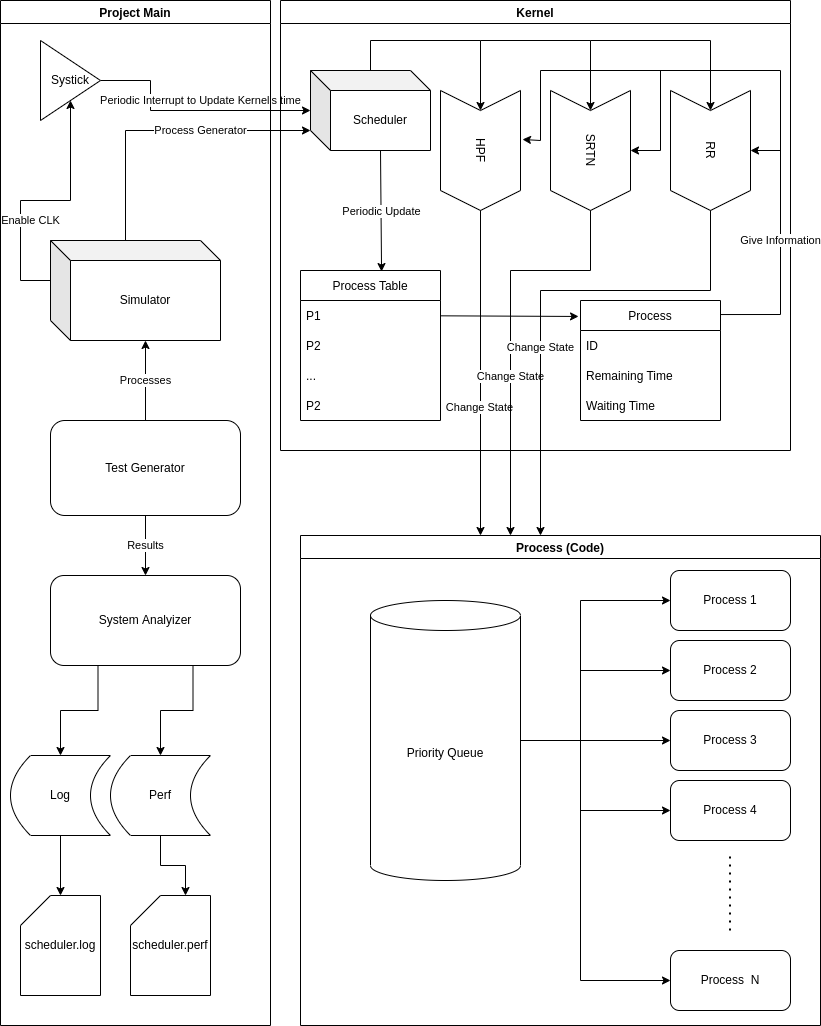

The diagram above was exported from draw.io. Its source (the exported page's mxGraphModel, read from the mxfile embedded in the PNG):
<mxGraphModel dx="1350" dy="773" grid="1" gridSize="10" guides="1" tooltips="1" connect="1" arrows="1" fold="1" page="1" pageScale="1" pageWidth="850" pageHeight="1100" background="none" math="0" shadow="0">
  <root>
    <mxCell id="0" />
    <mxCell id="1" parent="0" />
    <mxCell id="XShY3WhnpPATttCUAQq8-1" value="Scheduler" style="shape=cube;whiteSpace=wrap;html=1;boundedLbl=1;backgroundOutline=1;darkOpacity=0.05;darkOpacity2=0.1;" vertex="1" parent="1">
      <mxGeometry x="330" y="105" width="120" height="80" as="geometry" />
    </mxCell>
    <mxCell id="XShY3WhnpPATttCUAQq8-4" value="Periodic Interrupt to Update Kernel's time" style="endArrow=classic;html=1;rounded=0;exitX=1;exitY=0.5;exitDx=0;exitDy=0;" edge="1" parent="1" source="XShY3WhnpPATttCUAQq8-2" target="XShY3WhnpPATttCUAQq8-1">
      <mxGeometry x="0.0833" y="10" width="50" height="50" relative="1" as="geometry">
        <mxPoint x="370" y="175" as="sourcePoint" />
        <mxPoint x="320" y="145" as="targetPoint" />
        <Array as="points">
          <mxPoint x="170" y="115" />
          <mxPoint x="170" y="145" />
        </Array>
        <mxPoint as="offset" />
      </mxGeometry>
    </mxCell>
    <mxCell id="XShY3WhnpPATttCUAQq8-5" value="Kernel" style="swimlane;" vertex="1" parent="1">
      <mxGeometry x="300" y="35" width="510" height="450" as="geometry" />
    </mxCell>
    <mxCell id="XShY3WhnpPATttCUAQq8-6" value="Process Table" style="swimlane;fontStyle=0;childLayout=stackLayout;horizontal=1;startSize=30;horizontalStack=0;resizeParent=1;resizeParentMax=0;resizeLast=0;collapsible=1;marginBottom=0;" vertex="1" parent="XShY3WhnpPATttCUAQq8-5">
      <mxGeometry x="20" y="270" width="140" height="150" as="geometry" />
    </mxCell>
    <mxCell id="XShY3WhnpPATttCUAQq8-7" value="P1" style="text;strokeColor=none;fillColor=none;align=left;verticalAlign=middle;spacingLeft=4;spacingRight=4;overflow=hidden;points=[[0,0.5],[1,0.5]];portConstraint=eastwest;rotatable=0;" vertex="1" parent="XShY3WhnpPATttCUAQq8-6">
      <mxGeometry y="30" width="140" height="30" as="geometry" />
    </mxCell>
    <mxCell id="XShY3WhnpPATttCUAQq8-8" value="P2" style="text;strokeColor=none;fillColor=none;align=left;verticalAlign=middle;spacingLeft=4;spacingRight=4;overflow=hidden;points=[[0,0.5],[1,0.5]];portConstraint=eastwest;rotatable=0;" vertex="1" parent="XShY3WhnpPATttCUAQq8-6">
      <mxGeometry y="60" width="140" height="30" as="geometry" />
    </mxCell>
    <mxCell id="XShY3WhnpPATttCUAQq8-9" value="..." style="text;strokeColor=none;fillColor=none;align=left;verticalAlign=middle;spacingLeft=4;spacingRight=4;overflow=hidden;points=[[0,0.5],[1,0.5]];portConstraint=eastwest;rotatable=0;" vertex="1" parent="XShY3WhnpPATttCUAQq8-6">
      <mxGeometry y="90" width="140" height="30" as="geometry" />
    </mxCell>
    <mxCell id="XShY3WhnpPATttCUAQq8-10" value="P2" style="text;strokeColor=none;fillColor=none;align=left;verticalAlign=middle;spacingLeft=4;spacingRight=4;overflow=hidden;points=[[0,0.5],[1,0.5]];portConstraint=eastwest;rotatable=0;" vertex="1" parent="XShY3WhnpPATttCUAQq8-6">
      <mxGeometry y="120" width="140" height="30" as="geometry" />
    </mxCell>
    <mxCell id="XShY3WhnpPATttCUAQq8-12" value="Process" style="swimlane;fontStyle=0;childLayout=stackLayout;horizontal=1;startSize=30;horizontalStack=0;resizeParent=1;resizeParentMax=0;resizeLast=0;collapsible=1;marginBottom=0;" vertex="1" parent="XShY3WhnpPATttCUAQq8-5">
      <mxGeometry x="300" y="300" width="140" height="120" as="geometry" />
    </mxCell>
    <mxCell id="XShY3WhnpPATttCUAQq8-13" value="ID" style="text;strokeColor=none;fillColor=none;align=left;verticalAlign=middle;spacingLeft=4;spacingRight=4;overflow=hidden;points=[[0,0.5],[1,0.5]];portConstraint=eastwest;rotatable=0;" vertex="1" parent="XShY3WhnpPATttCUAQq8-12">
      <mxGeometry y="30" width="140" height="30" as="geometry" />
    </mxCell>
    <mxCell id="XShY3WhnpPATttCUAQq8-14" value="Remaining Time" style="text;strokeColor=none;fillColor=none;align=left;verticalAlign=middle;spacingLeft=4;spacingRight=4;overflow=hidden;points=[[0,0.5],[1,0.5]];portConstraint=eastwest;rotatable=0;" vertex="1" parent="XShY3WhnpPATttCUAQq8-12">
      <mxGeometry y="60" width="140" height="30" as="geometry" />
    </mxCell>
    <mxCell id="XShY3WhnpPATttCUAQq8-15" value="Waiting Time" style="text;strokeColor=none;fillColor=none;align=left;verticalAlign=middle;spacingLeft=4;spacingRight=4;overflow=hidden;points=[[0,0.5],[1,0.5]];portConstraint=eastwest;rotatable=0;" vertex="1" parent="XShY3WhnpPATttCUAQq8-12">
      <mxGeometry y="90" width="140" height="30" as="geometry" />
    </mxCell>
    <mxCell id="XShY3WhnpPATttCUAQq8-16" value="" style="endArrow=classic;html=1;rounded=0;entryX=-0.014;entryY=0.133;entryDx=0;entryDy=0;entryPerimeter=0;" edge="1" parent="XShY3WhnpPATttCUAQq8-5" source="XShY3WhnpPATttCUAQq8-7" target="XShY3WhnpPATttCUAQq8-12">
      <mxGeometry width="50" height="50" relative="1" as="geometry">
        <mxPoint x="70" y="140" as="sourcePoint" />
        <mxPoint x="120" y="90" as="targetPoint" />
      </mxGeometry>
    </mxCell>
    <mxCell id="XShY3WhnpPATttCUAQq8-17" value="HPF" style="shape=step;perimeter=stepPerimeter;whiteSpace=wrap;html=1;fixedSize=1;rotation=90;" vertex="1" parent="XShY3WhnpPATttCUAQq8-5">
      <mxGeometry x="140" y="110" width="120" height="80" as="geometry" />
    </mxCell>
    <mxCell id="XShY3WhnpPATttCUAQq8-18" value="SRTN" style="shape=step;perimeter=stepPerimeter;whiteSpace=wrap;html=1;fixedSize=1;rotation=90;" vertex="1" parent="XShY3WhnpPATttCUAQq8-5">
      <mxGeometry x="250" y="110" width="120" height="80" as="geometry" />
    </mxCell>
    <mxCell id="XShY3WhnpPATttCUAQq8-19" value="RR" style="shape=step;perimeter=stepPerimeter;whiteSpace=wrap;html=1;fixedSize=1;rotation=90;" vertex="1" parent="XShY3WhnpPATttCUAQq8-5">
      <mxGeometry x="370" y="110" width="120" height="80" as="geometry" />
    </mxCell>
    <mxCell id="XShY3WhnpPATttCUAQq8-21" value="" style="endArrow=classic;html=1;rounded=0;entryX=0;entryY=0.5;entryDx=0;entryDy=0;" edge="1" parent="XShY3WhnpPATttCUAQq8-5" target="XShY3WhnpPATttCUAQq8-18">
      <mxGeometry width="50" height="50" relative="1" as="geometry">
        <mxPoint x="200" y="40" as="sourcePoint" />
        <mxPoint x="360" y="40" as="targetPoint" />
        <Array as="points">
          <mxPoint x="310" y="40" />
        </Array>
      </mxGeometry>
    </mxCell>
    <mxCell id="XShY3WhnpPATttCUAQq8-22" value="" style="endArrow=classic;html=1;rounded=0;entryX=0;entryY=0.5;entryDx=0;entryDy=0;" edge="1" parent="XShY3WhnpPATttCUAQq8-5" target="XShY3WhnpPATttCUAQq8-19">
      <mxGeometry width="50" height="50" relative="1" as="geometry">
        <mxPoint x="310" y="40" as="sourcePoint" />
        <mxPoint x="450" y="110" as="targetPoint" />
        <Array as="points">
          <mxPoint x="430" y="40" />
        </Array>
      </mxGeometry>
    </mxCell>
    <mxCell id="XShY3WhnpPATttCUAQq8-23" value="Give Information" style="endArrow=classic;html=1;rounded=0;exitX=1;exitY=0.117;exitDx=0;exitDy=0;exitPerimeter=0;entryX=0.408;entryY=-0.025;entryDx=0;entryDy=0;entryPerimeter=0;" edge="1" parent="XShY3WhnpPATttCUAQq8-5" source="XShY3WhnpPATttCUAQq8-12" target="XShY3WhnpPATttCUAQq8-17">
      <mxGeometry x="-0.576" width="50" height="50" relative="1" as="geometry">
        <mxPoint x="450" y="290" as="sourcePoint" />
        <mxPoint x="260" y="140" as="targetPoint" />
        <Array as="points">
          <mxPoint x="500" y="314" />
          <mxPoint x="500" y="70" />
          <mxPoint x="260" y="70" />
          <mxPoint x="260" y="140" />
        </Array>
        <mxPoint as="offset" />
      </mxGeometry>
    </mxCell>
    <mxCell id="XShY3WhnpPATttCUAQq8-24" value="" style="endArrow=classic;html=1;rounded=0;entryX=0.5;entryY=0;entryDx=0;entryDy=0;" edge="1" parent="XShY3WhnpPATttCUAQq8-5" target="XShY3WhnpPATttCUAQq8-18">
      <mxGeometry width="50" height="50" relative="1" as="geometry">
        <mxPoint x="380" y="70" as="sourcePoint" />
        <mxPoint x="400" y="150" as="targetPoint" />
        <Array as="points">
          <mxPoint x="380" y="150" />
        </Array>
      </mxGeometry>
    </mxCell>
    <mxCell id="XShY3WhnpPATttCUAQq8-11" value="Periodic Update" style="endArrow=classic;html=1;rounded=0;exitX=0;exitY=0;exitDx=70;exitDy=80;exitPerimeter=0;entryX=0.579;entryY=0.007;entryDx=0;entryDy=0;entryPerimeter=0;" edge="1" parent="1" source="XShY3WhnpPATttCUAQq8-1" target="XShY3WhnpPATttCUAQq8-6">
      <mxGeometry width="50" height="50" relative="1" as="geometry">
        <mxPoint x="370" y="175" as="sourcePoint" />
        <mxPoint x="420" y="125" as="targetPoint" />
      </mxGeometry>
    </mxCell>
    <mxCell id="XShY3WhnpPATttCUAQq8-20" value="" style="endArrow=classic;html=1;rounded=0;entryX=0;entryY=0.5;entryDx=0;entryDy=0;" edge="1" parent="1" source="XShY3WhnpPATttCUAQq8-1" target="XShY3WhnpPATttCUAQq8-17">
      <mxGeometry width="50" height="50" relative="1" as="geometry">
        <mxPoint x="390" y="75" as="sourcePoint" />
        <mxPoint x="520" y="125" as="targetPoint" />
        <Array as="points">
          <mxPoint x="390" y="75" />
          <mxPoint x="500" y="75" />
        </Array>
      </mxGeometry>
    </mxCell>
    <mxCell id="XShY3WhnpPATttCUAQq8-25" value="" style="endArrow=classic;html=1;rounded=0;entryX=0.5;entryY=0;entryDx=0;entryDy=0;" edge="1" parent="1" target="XShY3WhnpPATttCUAQq8-19">
      <mxGeometry width="50" height="50" relative="1" as="geometry">
        <mxPoint x="800" y="185" as="sourcePoint" />
        <mxPoint x="420" y="125" as="targetPoint" />
      </mxGeometry>
    </mxCell>
    <mxCell id="XShY3WhnpPATttCUAQq8-26" value="Process (Code)" style="swimlane;" vertex="1" parent="1">
      <mxGeometry x="320" y="570" width="520" height="490" as="geometry" />
    </mxCell>
    <mxCell id="XShY3WhnpPATttCUAQq8-27" value="Process 1" style="rounded=1;whiteSpace=wrap;html=1;" vertex="1" parent="XShY3WhnpPATttCUAQq8-26">
      <mxGeometry x="370" y="35" width="120" height="60" as="geometry" />
    </mxCell>
    <mxCell id="XShY3WhnpPATttCUAQq8-28" value="Process 2" style="rounded=1;whiteSpace=wrap;html=1;" vertex="1" parent="XShY3WhnpPATttCUAQq8-26">
      <mxGeometry x="370" y="105" width="120" height="60" as="geometry" />
    </mxCell>
    <mxCell id="XShY3WhnpPATttCUAQq8-29" value="Process 3" style="rounded=1;whiteSpace=wrap;html=1;" vertex="1" parent="XShY3WhnpPATttCUAQq8-26">
      <mxGeometry x="370" y="175" width="120" height="60" as="geometry" />
    </mxCell>
    <mxCell id="XShY3WhnpPATttCUAQq8-30" value="Process 4" style="rounded=1;whiteSpace=wrap;html=1;" vertex="1" parent="XShY3WhnpPATttCUAQq8-26">
      <mxGeometry x="370" y="245" width="120" height="60" as="geometry" />
    </mxCell>
    <mxCell id="XShY3WhnpPATttCUAQq8-31" value="Process&amp;nbsp; N" style="rounded=1;whiteSpace=wrap;html=1;" vertex="1" parent="XShY3WhnpPATttCUAQq8-26">
      <mxGeometry x="370" y="415" width="120" height="60" as="geometry" />
    </mxCell>
    <mxCell id="XShY3WhnpPATttCUAQq8-49" value="" style="endArrow=none;dashed=1;html=1;dashPattern=1 3;strokeWidth=2;rounded=0;" edge="1" parent="XShY3WhnpPATttCUAQq8-26">
      <mxGeometry width="50" height="50" relative="1" as="geometry">
        <mxPoint x="429.5" y="395" as="sourcePoint" />
        <mxPoint x="429.5" y="315" as="targetPoint" />
      </mxGeometry>
    </mxCell>
    <mxCell id="XShY3WhnpPATttCUAQq8-58" style="edgeStyle=orthogonalEdgeStyle;rounded=0;orthogonalLoop=1;jettySize=auto;html=1;entryX=0;entryY=0.5;entryDx=0;entryDy=0;" edge="1" parent="XShY3WhnpPATttCUAQq8-26" source="XShY3WhnpPATttCUAQq8-55" target="XShY3WhnpPATttCUAQq8-29">
      <mxGeometry relative="1" as="geometry" />
    </mxCell>
    <mxCell id="XShY3WhnpPATttCUAQq8-59" style="edgeStyle=orthogonalEdgeStyle;rounded=0;orthogonalLoop=1;jettySize=auto;html=1;entryX=0;entryY=0.5;entryDx=0;entryDy=0;" edge="1" parent="XShY3WhnpPATttCUAQq8-26" source="XShY3WhnpPATttCUAQq8-55" target="XShY3WhnpPATttCUAQq8-28">
      <mxGeometry relative="1" as="geometry">
        <Array as="points">
          <mxPoint x="280" y="205" />
          <mxPoint x="280" y="135" />
        </Array>
      </mxGeometry>
    </mxCell>
    <mxCell id="XShY3WhnpPATttCUAQq8-60" style="edgeStyle=orthogonalEdgeStyle;rounded=0;orthogonalLoop=1;jettySize=auto;html=1;entryX=0;entryY=0.5;entryDx=0;entryDy=0;" edge="1" parent="XShY3WhnpPATttCUAQq8-26" source="XShY3WhnpPATttCUAQq8-55" target="XShY3WhnpPATttCUAQq8-30">
      <mxGeometry relative="1" as="geometry">
        <Array as="points">
          <mxPoint x="280" y="205" />
          <mxPoint x="280" y="275" />
        </Array>
      </mxGeometry>
    </mxCell>
    <mxCell id="XShY3WhnpPATttCUAQq8-61" style="edgeStyle=orthogonalEdgeStyle;rounded=0;orthogonalLoop=1;jettySize=auto;html=1;entryX=0;entryY=0.5;entryDx=0;entryDy=0;" edge="1" parent="XShY3WhnpPATttCUAQq8-26" source="XShY3WhnpPATttCUAQq8-55" target="XShY3WhnpPATttCUAQq8-31">
      <mxGeometry relative="1" as="geometry">
        <Array as="points">
          <mxPoint x="280" y="205" />
          <mxPoint x="280" y="445" />
        </Array>
      </mxGeometry>
    </mxCell>
    <mxCell id="XShY3WhnpPATttCUAQq8-55" value="Priority Queue" style="shape=cylinder3;whiteSpace=wrap;html=1;boundedLbl=1;backgroundOutline=1;size=15;" vertex="1" parent="XShY3WhnpPATttCUAQq8-26">
      <mxGeometry x="70" y="65" width="150" height="280" as="geometry" />
    </mxCell>
    <mxCell id="XShY3WhnpPATttCUAQq8-56" style="edgeStyle=orthogonalEdgeStyle;rounded=0;orthogonalLoop=1;jettySize=auto;html=1;entryX=0;entryY=0.5;entryDx=0;entryDy=0;" edge="1" parent="XShY3WhnpPATttCUAQq8-26" source="XShY3WhnpPATttCUAQq8-55" target="XShY3WhnpPATttCUAQq8-27">
      <mxGeometry relative="1" as="geometry">
        <mxPoint x="280" y="95" as="targetPoint" />
        <Array as="points">
          <mxPoint x="280" y="205" />
          <mxPoint x="280" y="65" />
        </Array>
      </mxGeometry>
    </mxCell>
    <mxCell id="XShY3WhnpPATttCUAQq8-32" value="Change State" style="endArrow=classic;html=1;rounded=0;exitX=1;exitY=0.5;exitDx=0;exitDy=0;" edge="1" parent="1" source="XShY3WhnpPATttCUAQq8-17">
      <mxGeometry x="0.2121" y="-1" width="50" height="50" relative="1" as="geometry">
        <mxPoint x="410" y="455" as="sourcePoint" />
        <mxPoint x="500" y="570" as="targetPoint" />
        <mxPoint as="offset" />
      </mxGeometry>
    </mxCell>
    <mxCell id="XShY3WhnpPATttCUAQq8-33" value="&lt;span style=&quot;color: rgb(0, 0, 0); font-family: helvetica; font-size: 11px; font-style: normal; font-weight: 400; letter-spacing: normal; text-align: center; text-indent: 0px; text-transform: none; word-spacing: 0px; background-color: rgb(255, 255, 255); display: inline; float: none;&quot;&gt;Change State&lt;/span&gt;" style="endArrow=classic;html=1;rounded=0;exitX=1;exitY=0.5;exitDx=0;exitDy=0;" edge="1" parent="1" source="XShY3WhnpPATttCUAQq8-18">
      <mxGeometry x="0.2157" width="50" height="50" relative="1" as="geometry">
        <mxPoint x="410" y="455" as="sourcePoint" />
        <mxPoint x="530" y="570" as="targetPoint" />
        <Array as="points">
          <mxPoint x="610" y="305" />
          <mxPoint x="530" y="305" />
        </Array>
        <mxPoint as="offset" />
      </mxGeometry>
    </mxCell>
    <mxCell id="XShY3WhnpPATttCUAQq8-34" value="&lt;span style=&quot;color: rgb(0, 0, 0); font-family: helvetica; font-size: 11px; font-style: normal; font-weight: 400; letter-spacing: normal; text-align: center; text-indent: 0px; text-transform: none; word-spacing: 0px; background-color: rgb(255, 255, 255); display: inline; float: none;&quot;&gt;Change State&lt;/span&gt;" style="endArrow=classic;html=1;rounded=0;exitX=1;exitY=0.5;exitDx=0;exitDy=0;" edge="1" parent="1" source="XShY3WhnpPATttCUAQq8-19">
      <mxGeometry x="0.24" width="50" height="50" relative="1" as="geometry">
        <mxPoint x="770" y="325" as="sourcePoint" />
        <mxPoint x="560" y="570" as="targetPoint" />
        <Array as="points">
          <mxPoint x="730" y="325" />
          <mxPoint x="560" y="325" />
        </Array>
        <mxPoint as="offset" />
      </mxGeometry>
    </mxCell>
    <mxCell id="XShY3WhnpPATttCUAQq8-35" value="Project Main" style="swimlane;" vertex="1" parent="1">
      <mxGeometry x="20" y="35" width="270" height="1025" as="geometry" />
    </mxCell>
    <mxCell id="XShY3WhnpPATttCUAQq8-2" value="Systick" style="triangle;whiteSpace=wrap;html=1;" vertex="1" parent="XShY3WhnpPATttCUAQq8-35">
      <mxGeometry x="40" y="40" width="60" height="80" as="geometry" />
    </mxCell>
    <mxCell id="XShY3WhnpPATttCUAQq8-36" value="Simulator" style="shape=cube;whiteSpace=wrap;html=1;boundedLbl=1;backgroundOutline=1;darkOpacity=0.05;darkOpacity2=0.1;" vertex="1" parent="XShY3WhnpPATttCUAQq8-35">
      <mxGeometry x="50" y="240" width="170" height="100" as="geometry" />
    </mxCell>
    <mxCell id="XShY3WhnpPATttCUAQq8-37" value="Enable CLK" style="endArrow=classic;html=1;rounded=0;exitX=0;exitY=0;exitDx=0;exitDy=40;exitPerimeter=0;" edge="1" parent="XShY3WhnpPATttCUAQq8-35" source="XShY3WhnpPATttCUAQq8-36" target="XShY3WhnpPATttCUAQq8-2">
      <mxGeometry x="-0.3077" y="-10" width="50" height="50" relative="1" as="geometry">
        <mxPoint x="20" y="300" as="sourcePoint" />
        <mxPoint x="70" y="170" as="targetPoint" />
        <Array as="points">
          <mxPoint x="20" y="280" />
          <mxPoint x="20" y="200" />
          <mxPoint x="70" y="200" />
        </Array>
        <mxPoint as="offset" />
      </mxGeometry>
    </mxCell>
    <mxCell id="XShY3WhnpPATttCUAQq8-42" style="edgeStyle=orthogonalEdgeStyle;rounded=0;orthogonalLoop=1;jettySize=auto;html=1;exitX=0.25;exitY=1;exitDx=0;exitDy=0;entryX=0.5;entryY=0;entryDx=0;entryDy=0;" edge="1" parent="XShY3WhnpPATttCUAQq8-35" source="XShY3WhnpPATttCUAQq8-38" target="XShY3WhnpPATttCUAQq8-39">
      <mxGeometry relative="1" as="geometry" />
    </mxCell>
    <mxCell id="XShY3WhnpPATttCUAQq8-44" style="edgeStyle=orthogonalEdgeStyle;rounded=0;orthogonalLoop=1;jettySize=auto;html=1;exitX=0.75;exitY=1;exitDx=0;exitDy=0;entryX=0.5;entryY=0;entryDx=0;entryDy=0;" edge="1" parent="XShY3WhnpPATttCUAQq8-35" source="XShY3WhnpPATttCUAQq8-38" target="XShY3WhnpPATttCUAQq8-40">
      <mxGeometry relative="1" as="geometry" />
    </mxCell>
    <mxCell id="XShY3WhnpPATttCUAQq8-38" value="System Analyizer" style="rounded=1;whiteSpace=wrap;html=1;" vertex="1" parent="XShY3WhnpPATttCUAQq8-35">
      <mxGeometry x="50" y="575" width="190" height="90" as="geometry" />
    </mxCell>
    <mxCell id="XShY3WhnpPATttCUAQq8-47" style="edgeStyle=orthogonalEdgeStyle;rounded=0;orthogonalLoop=1;jettySize=auto;html=1;entryX=0.5;entryY=0;entryDx=0;entryDy=0;entryPerimeter=0;" edge="1" parent="XShY3WhnpPATttCUAQq8-35" source="XShY3WhnpPATttCUAQq8-39" target="XShY3WhnpPATttCUAQq8-45">
      <mxGeometry relative="1" as="geometry" />
    </mxCell>
    <mxCell id="XShY3WhnpPATttCUAQq8-39" value="Log" style="shape=dataStorage;whiteSpace=wrap;html=1;fixedSize=1;" vertex="1" parent="XShY3WhnpPATttCUAQq8-35">
      <mxGeometry x="10" y="755" width="100" height="80" as="geometry" />
    </mxCell>
    <mxCell id="XShY3WhnpPATttCUAQq8-48" style="edgeStyle=orthogonalEdgeStyle;rounded=0;orthogonalLoop=1;jettySize=auto;html=1;entryX=0;entryY=0;entryDx=55;entryDy=0;entryPerimeter=0;" edge="1" parent="XShY3WhnpPATttCUAQq8-35" source="XShY3WhnpPATttCUAQq8-40" target="XShY3WhnpPATttCUAQq8-46">
      <mxGeometry relative="1" as="geometry" />
    </mxCell>
    <mxCell id="XShY3WhnpPATttCUAQq8-40" value="Perf" style="shape=dataStorage;whiteSpace=wrap;html=1;fixedSize=1;" vertex="1" parent="XShY3WhnpPATttCUAQq8-35">
      <mxGeometry x="110" y="755" width="100" height="80" as="geometry" />
    </mxCell>
    <mxCell id="XShY3WhnpPATttCUAQq8-45" value="scheduler.log" style="shape=card;whiteSpace=wrap;html=1;" vertex="1" parent="XShY3WhnpPATttCUAQq8-35">
      <mxGeometry x="20" y="895" width="80" height="100" as="geometry" />
    </mxCell>
    <mxCell id="XShY3WhnpPATttCUAQq8-46" value="scheduler.perf" style="shape=card;whiteSpace=wrap;html=1;" vertex="1" parent="XShY3WhnpPATttCUAQq8-35">
      <mxGeometry x="130" y="895" width="80" height="100" as="geometry" />
    </mxCell>
    <mxCell id="XShY3WhnpPATttCUAQq8-53" value="Processes" style="edgeStyle=orthogonalEdgeStyle;rounded=0;orthogonalLoop=1;jettySize=auto;html=1;entryX=0;entryY=0;entryDx=95;entryDy=100;entryPerimeter=0;" edge="1" parent="XShY3WhnpPATttCUAQq8-35" source="XShY3WhnpPATttCUAQq8-52" target="XShY3WhnpPATttCUAQq8-36">
      <mxGeometry relative="1" as="geometry" />
    </mxCell>
    <mxCell id="XShY3WhnpPATttCUAQq8-54" value="Results" style="edgeStyle=orthogonalEdgeStyle;rounded=0;orthogonalLoop=1;jettySize=auto;html=1;entryX=0.5;entryY=0;entryDx=0;entryDy=0;" edge="1" parent="XShY3WhnpPATttCUAQq8-35" source="XShY3WhnpPATttCUAQq8-52" target="XShY3WhnpPATttCUAQq8-38">
      <mxGeometry relative="1" as="geometry" />
    </mxCell>
    <mxCell id="XShY3WhnpPATttCUAQq8-52" value="Test Generator" style="rounded=1;whiteSpace=wrap;html=1;" vertex="1" parent="XShY3WhnpPATttCUAQq8-35">
      <mxGeometry x="50" y="420" width="190" height="95" as="geometry" />
    </mxCell>
    <mxCell id="XShY3WhnpPATttCUAQq8-51" value="Process Generator" style="endArrow=classic;html=1;rounded=0;exitX=0;exitY=0;exitDx=75;exitDy=0;exitPerimeter=0;entryX=0;entryY=0;entryDx=0;entryDy=60;entryPerimeter=0;" edge="1" parent="1" source="XShY3WhnpPATttCUAQq8-36" target="XShY3WhnpPATttCUAQq8-1">
      <mxGeometry x="0.2542" width="50" height="50" relative="1" as="geometry">
        <mxPoint x="170" y="240" as="sourcePoint" />
        <mxPoint x="220" y="190" as="targetPoint" />
        <Array as="points">
          <mxPoint x="145" y="165" />
        </Array>
        <mxPoint as="offset" />
      </mxGeometry>
    </mxCell>
  </root>
</mxGraphModel>